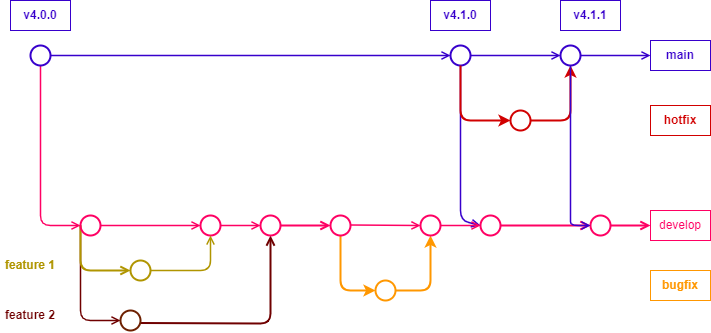

The diagram above was exported from draw.io. Its source (the exported page's mxGraphModel, read from the mxfile embedded in the PNG):
<mxGraphModel dx="1418" dy="868" grid="1" gridSize="10" guides="1" tooltips="1" connect="1" arrows="1" fold="1" page="1" pageScale="1" pageWidth="850" pageHeight="1100" math="0" shadow="0">
  <root>
    <mxCell id="0" />
    <mxCell id="1" parent="0" />
    <mxCell id="l9172CxugHCwuYqbYO1x-9" style="edgeStyle=orthogonalEdgeStyle;rounded=1;orthogonalLoop=1;jettySize=auto;html=1;endArrow=open;endFill=0;fillColor=#d80073;strokeColor=#FF0063;strokeWidth=1.5;entryX=0;entryY=0.5;entryDx=0;entryDy=0;" edge="1" parent="1" source="l9172CxugHCwuYqbYO1x-1" target="l9172CxugHCwuYqbYO1x-4">
      <mxGeometry relative="1" as="geometry">
        <mxPoint x="30" y="420" as="targetPoint" />
        <Array as="points">
          <mxPoint x="80" y="425" />
        </Array>
      </mxGeometry>
    </mxCell>
    <mxCell id="l9172CxugHCwuYqbYO1x-1" value="" style="ellipse;whiteSpace=wrap;html=1;fillColor=none;fontColor=#ffffff;strokeColor=#3700CC;strokeWidth=2;" vertex="1" parent="1">
      <mxGeometry x="70" y="245" width="20" height="20" as="geometry" />
    </mxCell>
    <mxCell id="l9172CxugHCwuYqbYO1x-2" value="" style="ellipse;whiteSpace=wrap;html=1;fillColor=none;fontColor=#ffffff;strokeColor=#3700CC;strokeWidth=2;" vertex="1" parent="1">
      <mxGeometry x="600" y="245" width="20" height="20" as="geometry" />
    </mxCell>
    <mxCell id="l9172CxugHCwuYqbYO1x-3" value="" style="endArrow=open;html=1;rounded=0;exitX=1;exitY=0.5;exitDx=0;exitDy=0;endFill=0;fillColor=#6a00ff;strokeColor=#3700CC;strokeWidth=1.5;entryX=0;entryY=0.5;entryDx=0;entryDy=0;" edge="1" parent="1" source="l9172CxugHCwuYqbYO1x-56" target="l9172CxugHCwuYqbYO1x-2">
      <mxGeometry width="50" height="50" relative="1" as="geometry">
        <mxPoint x="400" y="535" as="sourcePoint" />
        <mxPoint x="530" y="255" as="targetPoint" />
      </mxGeometry>
    </mxCell>
    <mxCell id="l9172CxugHCwuYqbYO1x-11" style="edgeStyle=orthogonalEdgeStyle;rounded=0;orthogonalLoop=1;jettySize=auto;html=1;endArrow=open;endFill=0;fillColor=#d80073;strokeColor=#FF0063;strokeWidth=1.5;" edge="1" parent="1" source="l9172CxugHCwuYqbYO1x-4" target="l9172CxugHCwuYqbYO1x-10">
      <mxGeometry relative="1" as="geometry" />
    </mxCell>
    <mxCell id="l9172CxugHCwuYqbYO1x-14" style="edgeStyle=orthogonalEdgeStyle;rounded=1;orthogonalLoop=1;jettySize=auto;html=1;entryX=0;entryY=0.5;entryDx=0;entryDy=0;endArrow=open;endFill=0;fillColor=#a20025;strokeColor=#6F0000;strokeWidth=1.5;" edge="1" parent="1" source="l9172CxugHCwuYqbYO1x-4" target="l9172CxugHCwuYqbYO1x-13">
      <mxGeometry relative="1" as="geometry">
        <Array as="points">
          <mxPoint x="120" y="520" />
        </Array>
      </mxGeometry>
    </mxCell>
    <mxCell id="l9172CxugHCwuYqbYO1x-15" style="edgeStyle=orthogonalEdgeStyle;rounded=1;orthogonalLoop=1;jettySize=auto;html=1;entryX=0;entryY=0.5;entryDx=0;entryDy=0;fillColor=#e3c800;strokeColor=#B09500;endArrow=open;endFill=0;strokeWidth=2;" edge="1" parent="1" source="l9172CxugHCwuYqbYO1x-4" target="l9172CxugHCwuYqbYO1x-12">
      <mxGeometry relative="1" as="geometry">
        <Array as="points">
          <mxPoint x="120" y="470" />
        </Array>
      </mxGeometry>
    </mxCell>
    <mxCell id="l9172CxugHCwuYqbYO1x-4" value="" style="ellipse;whiteSpace=wrap;html=1;fillColor=none;fontColor=#ffffff;strokeColor=#FF0063;strokeWidth=2;" vertex="1" parent="1">
      <mxGeometry x="120" y="415" width="20" height="20" as="geometry" />
    </mxCell>
    <mxCell id="l9172CxugHCwuYqbYO1x-10" value="" style="ellipse;whiteSpace=wrap;html=1;fillColor=none;fontColor=#ffffff;strokeColor=#FF0063;strokeWidth=2;" vertex="1" parent="1">
      <mxGeometry x="240" y="415" width="20" height="20" as="geometry" />
    </mxCell>
    <mxCell id="l9172CxugHCwuYqbYO1x-19" style="edgeStyle=orthogonalEdgeStyle;rounded=1;orthogonalLoop=1;jettySize=auto;html=1;entryX=0.5;entryY=1;entryDx=0;entryDy=0;fillColor=#e3c800;strokeColor=#B09500;strokeWidth=1.5;endArrow=open;endFill=0;" edge="1" parent="1" source="l9172CxugHCwuYqbYO1x-12" target="l9172CxugHCwuYqbYO1x-10">
      <mxGeometry relative="1" as="geometry" />
    </mxCell>
    <mxCell id="l9172CxugHCwuYqbYO1x-12" value="" style="ellipse;whiteSpace=wrap;html=1;fillColor=none;fontColor=#000000;strokeColor=#B09500;strokeWidth=2;" vertex="1" parent="1">
      <mxGeometry x="170" y="460" width="20" height="20" as="geometry" />
    </mxCell>
    <mxCell id="l9172CxugHCwuYqbYO1x-28" style="edgeStyle=orthogonalEdgeStyle;rounded=1;orthogonalLoop=1;jettySize=auto;html=1;entryX=0.5;entryY=1;entryDx=0;entryDy=0;endArrow=open;endFill=0;strokeColor=#6F0000;strokeWidth=2;" edge="1" parent="1" target="l9172CxugHCwuYqbYO1x-22">
      <mxGeometry relative="1" as="geometry">
        <mxPoint x="180" y="522.5" as="sourcePoint" />
        <mxPoint x="330" y="417.5" as="targetPoint" />
      </mxGeometry>
    </mxCell>
    <mxCell id="l9172CxugHCwuYqbYO1x-13" value="" style="ellipse;whiteSpace=wrap;html=1;fillColor=none;fontColor=#ffffff;strokeColor=#6D1F00;strokeWidth=2;" vertex="1" parent="1">
      <mxGeometry x="160" y="510" width="20" height="20" as="geometry" />
    </mxCell>
    <mxCell id="l9172CxugHCwuYqbYO1x-24" value="feature 1" style="text;html=1;strokeColor=none;fillColor=none;align=center;verticalAlign=middle;whiteSpace=wrap;rounded=0;fontColor=#B09500;fontStyle=1" vertex="1" parent="1">
      <mxGeometry x="40" y="450" width="60" height="30" as="geometry" />
    </mxCell>
    <mxCell id="l9172CxugHCwuYqbYO1x-26" value="develop" style="text;html=1;strokeColor=#FF0063;fillColor=none;align=center;verticalAlign=middle;whiteSpace=wrap;rounded=0;fontColor=#FF0063;" vertex="1" parent="1">
      <mxGeometry x="690" y="410" width="60" height="30" as="geometry" />
    </mxCell>
    <mxCell id="l9172CxugHCwuYqbYO1x-29" value="feature 2" style="text;html=1;strokeColor=none;fillColor=none;align=center;verticalAlign=middle;whiteSpace=wrap;rounded=0;fontStyle=1;fontColor=#6F0000;" vertex="1" parent="1">
      <mxGeometry x="40" y="500" width="60" height="30" as="geometry" />
    </mxCell>
    <mxCell id="l9172CxugHCwuYqbYO1x-34" style="edgeStyle=orthogonalEdgeStyle;rounded=1;orthogonalLoop=1;jettySize=auto;html=1;fillColor=#f0a30a;strokeColor=#FF9700;strokeWidth=2;exitX=0.5;exitY=1;exitDx=0;exitDy=0;entryX=0;entryY=0.5;entryDx=0;entryDy=0;" edge="1" parent="1" target="l9172CxugHCwuYqbYO1x-33">
      <mxGeometry relative="1" as="geometry">
        <mxPoint x="380" y="435" as="sourcePoint" />
        <mxPoint x="410" y="490" as="targetPoint" />
        <Array as="points">
          <mxPoint x="380" y="490" />
        </Array>
      </mxGeometry>
    </mxCell>
    <mxCell id="l9172CxugHCwuYqbYO1x-33" value="" style="ellipse;whiteSpace=wrap;html=1;fillColor=none;fontColor=#ffffff;strokeColor=#FF9700;strokeWidth=2;" vertex="1" parent="1">
      <mxGeometry x="415" y="480" width="20" height="20" as="geometry" />
    </mxCell>
    <mxCell id="l9172CxugHCwuYqbYO1x-35" value="" style="ellipse;whiteSpace=wrap;html=1;fillColor=none;fontColor=#ffffff;strokeColor=#FF0063;strokeWidth=2;" vertex="1" parent="1">
      <mxGeometry x="630" y="415" width="20" height="20" as="geometry" />
    </mxCell>
    <mxCell id="l9172CxugHCwuYqbYO1x-36" value="" style="edgeStyle=orthogonalEdgeStyle;rounded=1;orthogonalLoop=1;jettySize=auto;html=1;strokeColor=#FF0063;endArrow=open;endFill=0;strokeWidth=2;exitX=1;exitY=0.5;exitDx=0;exitDy=0;" edge="1" parent="1" source="l9172CxugHCwuYqbYO1x-22">
      <mxGeometry relative="1" as="geometry">
        <mxPoint x="500" y="425" as="sourcePoint" />
        <mxPoint x="370" y="425" as="targetPoint" />
      </mxGeometry>
    </mxCell>
    <mxCell id="l9172CxugHCwuYqbYO1x-37" value="" style="edgeStyle=orthogonalEdgeStyle;rounded=1;orthogonalLoop=1;jettySize=auto;html=1;strokeColor=#FF0063;endArrow=open;endFill=0;strokeWidth=2;exitX=1;exitY=0.5;exitDx=0;exitDy=0;entryX=0;entryY=0.5;entryDx=0;entryDy=0;" edge="1" parent="1" source="l9172CxugHCwuYqbYO1x-35" target="l9172CxugHCwuYqbYO1x-26">
      <mxGeometry relative="1" as="geometry">
        <mxPoint x="560" y="435" as="sourcePoint" />
        <mxPoint x="700" y="425" as="targetPoint" />
      </mxGeometry>
    </mxCell>
    <mxCell id="l9172CxugHCwuYqbYO1x-38" value="bugfix" style="text;html=1;strokeColor=#FF9700;fillColor=none;align=center;verticalAlign=middle;whiteSpace=wrap;rounded=0;fontColor=#FF9700;fontStyle=1" vertex="1" parent="1">
      <mxGeometry x="690" y="470" width="60" height="30" as="geometry" />
    </mxCell>
    <mxCell id="l9172CxugHCwuYqbYO1x-41" value="main" style="text;html=1;strokeColor=#3700CC;fillColor=none;align=center;verticalAlign=middle;whiteSpace=wrap;rounded=0;fontColor=#3700CC;fontStyle=1" vertex="1" parent="1">
      <mxGeometry x="690" y="240" width="60" height="30" as="geometry" />
    </mxCell>
    <mxCell id="l9172CxugHCwuYqbYO1x-43" value="" style="endArrow=open;html=1;rounded=0;exitX=1;exitY=0.5;exitDx=0;exitDy=0;endFill=0;fillColor=#6a00ff;strokeColor=#3700CC;strokeWidth=1.5;" edge="1" parent="1" source="l9172CxugHCwuYqbYO1x-2" target="l9172CxugHCwuYqbYO1x-41">
      <mxGeometry width="50" height="50" relative="1" as="geometry">
        <mxPoint x="140" y="315" as="sourcePoint" />
        <mxPoint x="680" y="255" as="targetPoint" />
      </mxGeometry>
    </mxCell>
    <mxCell id="l9172CxugHCwuYqbYO1x-47" value="hotfix" style="text;html=1;strokeColor=#D10000;fillColor=none;align=center;verticalAlign=middle;whiteSpace=wrap;rounded=0;fontColor=#D10000;fontStyle=1" vertex="1" parent="1">
      <mxGeometry x="690" y="305" width="60" height="30" as="geometry" />
    </mxCell>
    <mxCell id="l9172CxugHCwuYqbYO1x-54" style="edgeStyle=orthogonalEdgeStyle;rounded=1;orthogonalLoop=1;jettySize=auto;html=1;fillColor=#f0a30a;strokeColor=#FF9700;strokeWidth=2;exitX=1;exitY=0.5;exitDx=0;exitDy=0;entryX=0.5;entryY=1;entryDx=0;entryDy=0;" edge="1" parent="1" source="l9172CxugHCwuYqbYO1x-33" target="l9172CxugHCwuYqbYO1x-75">
      <mxGeometry relative="1" as="geometry">
        <mxPoint x="435" y="560" as="sourcePoint" />
        <mxPoint x="470" y="450" as="targetPoint" />
        <Array as="points">
          <mxPoint x="470" y="490" />
        </Array>
      </mxGeometry>
    </mxCell>
    <mxCell id="l9172CxugHCwuYqbYO1x-63" value="" style="ellipse;whiteSpace=wrap;html=1;fillColor=none;fontColor=#ffffff;strokeColor=#FF0063;strokeWidth=2;" vertex="1" parent="1">
      <mxGeometry x="520" y="415" width="20" height="20" as="geometry" />
    </mxCell>
    <mxCell id="l9172CxugHCwuYqbYO1x-64" value="" style="edgeStyle=orthogonalEdgeStyle;rounded=1;orthogonalLoop=1;jettySize=auto;html=1;strokeColor=#FF0063;endArrow=open;endFill=0;strokeWidth=2;exitX=1;exitY=0.5;exitDx=0;exitDy=0;" edge="1" parent="1" source="l9172CxugHCwuYqbYO1x-63" target="l9172CxugHCwuYqbYO1x-35">
      <mxGeometry relative="1" as="geometry">
        <mxPoint x="580" y="430" as="sourcePoint" />
        <mxPoint x="570" y="520" as="targetPoint" />
      </mxGeometry>
    </mxCell>
    <mxCell id="l9172CxugHCwuYqbYO1x-65" value="" style="endArrow=open;html=1;rounded=0;exitX=1;exitY=0.5;exitDx=0;exitDy=0;endFill=0;fillColor=#6a00ff;strokeColor=#3700CC;strokeWidth=1.5;" edge="1" parent="1" source="l9172CxugHCwuYqbYO1x-1" target="l9172CxugHCwuYqbYO1x-56">
      <mxGeometry width="50" height="50" relative="1" as="geometry">
        <mxPoint x="90" y="255" as="sourcePoint" />
        <mxPoint x="530" y="255" as="targetPoint" />
      </mxGeometry>
    </mxCell>
    <mxCell id="l9172CxugHCwuYqbYO1x-56" value="" style="ellipse;whiteSpace=wrap;html=1;fillColor=none;fontColor=#ffffff;strokeColor=#3700CC;strokeWidth=2;" vertex="1" parent="1">
      <mxGeometry x="490" y="245" width="20" height="20" as="geometry" />
    </mxCell>
    <mxCell id="l9172CxugHCwuYqbYO1x-66" value="" style="endArrow=open;html=1;rounded=1;exitX=0.5;exitY=1;exitDx=0;exitDy=0;endFill=0;fillColor=#6a00ff;strokeColor=#3700CC;strokeWidth=1.5;entryX=0;entryY=0.5;entryDx=0;entryDy=0;" edge="1" parent="1" source="l9172CxugHCwuYqbYO1x-56" target="l9172CxugHCwuYqbYO1x-63">
      <mxGeometry width="50" height="50" relative="1" as="geometry">
        <mxPoint x="90" y="270" as="sourcePoint" />
        <mxPoint x="490" y="270" as="targetPoint" />
        <Array as="points">
          <mxPoint x="500" y="420" />
        </Array>
      </mxGeometry>
    </mxCell>
    <mxCell id="l9172CxugHCwuYqbYO1x-68" value="" style="ellipse;whiteSpace=wrap;html=1;fillColor=none;fontColor=#ffffff;strokeColor=#D10000;strokeWidth=2;" vertex="1" parent="1">
      <mxGeometry x="550" y="310" width="20" height="20" as="geometry" />
    </mxCell>
    <mxCell id="l9172CxugHCwuYqbYO1x-69" style="edgeStyle=orthogonalEdgeStyle;rounded=1;orthogonalLoop=1;jettySize=auto;html=1;entryX=0;entryY=0.5;entryDx=0;entryDy=0;fillColor=#f0a30a;strokeColor=#D10000;strokeWidth=2;exitX=0.5;exitY=1;exitDx=0;exitDy=0;" edge="1" parent="1" target="l9172CxugHCwuYqbYO1x-68">
      <mxGeometry relative="1" as="geometry">
        <mxPoint x="500" y="265" as="sourcePoint" />
        <mxPoint x="545" y="320" as="targetPoint" />
        <Array as="points">
          <mxPoint x="500" y="320" />
        </Array>
      </mxGeometry>
    </mxCell>
    <mxCell id="l9172CxugHCwuYqbYO1x-70" style="edgeStyle=orthogonalEdgeStyle;rounded=1;orthogonalLoop=1;jettySize=auto;html=1;entryX=0.5;entryY=1;entryDx=0;entryDy=0;fillColor=#f0a30a;strokeColor=#D10000;strokeWidth=2;exitX=1;exitY=0.5;exitDx=0;exitDy=0;" edge="1" parent="1" source="l9172CxugHCwuYqbYO1x-68" target="l9172CxugHCwuYqbYO1x-2">
      <mxGeometry relative="1" as="geometry">
        <mxPoint x="580" y="325" as="sourcePoint" />
        <mxPoint x="625" y="270" as="targetPoint" />
        <Array as="points">
          <mxPoint x="610" y="320" />
        </Array>
      </mxGeometry>
    </mxCell>
    <mxCell id="l9172CxugHCwuYqbYO1x-71" value="" style="endArrow=open;html=1;rounded=1;exitX=0.5;exitY=1;exitDx=0;exitDy=0;endFill=0;fillColor=#6a00ff;strokeColor=#3700CC;strokeWidth=1.5;entryX=0;entryY=0.5;entryDx=0;entryDy=0;" edge="1" parent="1" source="l9172CxugHCwuYqbYO1x-2" target="l9172CxugHCwuYqbYO1x-35">
      <mxGeometry width="50" height="50" relative="1" as="geometry">
        <mxPoint x="510" y="210" as="sourcePoint" />
        <mxPoint x="600" y="400" as="targetPoint" />
        <Array as="points">
          <mxPoint x="610" y="410" />
          <mxPoint x="610" y="425" />
        </Array>
      </mxGeometry>
    </mxCell>
    <mxCell id="l9172CxugHCwuYqbYO1x-74" value="" style="ellipse;whiteSpace=wrap;html=1;fillColor=none;fontColor=#ffffff;strokeColor=#FF0063;strokeWidth=2;" vertex="1" parent="1">
      <mxGeometry x="370" y="415" width="20" height="20" as="geometry" />
    </mxCell>
    <mxCell id="l9172CxugHCwuYqbYO1x-75" value="" style="ellipse;whiteSpace=wrap;html=1;fillColor=none;fontColor=#ffffff;strokeColor=#FF0063;strokeWidth=2;" vertex="1" parent="1">
      <mxGeometry x="460" y="415" width="20" height="20" as="geometry" />
    </mxCell>
    <mxCell id="l9172CxugHCwuYqbYO1x-76" style="edgeStyle=orthogonalEdgeStyle;rounded=1;orthogonalLoop=1;jettySize=auto;html=1;fillColor=#d80073;strokeColor=#FF0063;strokeWidth=1.5;endArrow=open;endFill=0;entryX=0;entryY=0.5;entryDx=0;entryDy=0;" edge="1" parent="1" target="l9172CxugHCwuYqbYO1x-75">
      <mxGeometry relative="1" as="geometry">
        <mxPoint x="390" y="424.5" as="sourcePoint" />
        <mxPoint x="450" y="424.5" as="targetPoint" />
      </mxGeometry>
    </mxCell>
    <mxCell id="l9172CxugHCwuYqbYO1x-79" style="edgeStyle=orthogonalEdgeStyle;rounded=1;orthogonalLoop=1;jettySize=auto;html=1;fillColor=#d80073;strokeColor=#FF0063;strokeWidth=1.5;endArrow=open;endFill=0;exitX=1;exitY=0.5;exitDx=0;exitDy=0;entryX=0;entryY=0.5;entryDx=0;entryDy=0;" edge="1" parent="1" source="l9172CxugHCwuYqbYO1x-75" target="l9172CxugHCwuYqbYO1x-63">
      <mxGeometry relative="1" as="geometry">
        <mxPoint x="490" y="424.5" as="sourcePoint" />
        <mxPoint x="550" y="424.5" as="targetPoint" />
      </mxGeometry>
    </mxCell>
    <mxCell id="l9172CxugHCwuYqbYO1x-80" value="v4.0.0" style="text;html=1;strokeColor=#3700CC;fillColor=none;align=center;verticalAlign=middle;whiteSpace=wrap;rounded=0;fontColor=#3700CC;fontStyle=1" vertex="1" parent="1">
      <mxGeometry x="50" y="200" width="60" height="30" as="geometry" />
    </mxCell>
    <mxCell id="l9172CxugHCwuYqbYO1x-81" value="v4.1.0" style="text;html=1;strokeColor=#3700CC;fillColor=none;align=center;verticalAlign=middle;whiteSpace=wrap;rounded=0;fontColor=#3700CC;fontStyle=1" vertex="1" parent="1">
      <mxGeometry x="470" y="200" width="60" height="30" as="geometry" />
    </mxCell>
    <mxCell id="l9172CxugHCwuYqbYO1x-82" value="v4.1.1" style="text;html=1;strokeColor=#3700CC;fillColor=none;align=center;verticalAlign=middle;whiteSpace=wrap;rounded=0;fontColor=#3700CC;fontStyle=1" vertex="1" parent="1">
      <mxGeometry x="600" y="200" width="60" height="30" as="geometry" />
    </mxCell>
    <mxCell id="l9172CxugHCwuYqbYO1x-83" value="" style="edgeStyle=orthogonalEdgeStyle;rounded=1;orthogonalLoop=1;jettySize=auto;html=1;fillColor=#d80073;strokeColor=#FF0063;strokeWidth=1.5;endArrow=open;endFill=0;" edge="1" parent="1" source="l9172CxugHCwuYqbYO1x-10" target="l9172CxugHCwuYqbYO1x-22">
      <mxGeometry relative="1" as="geometry">
        <mxPoint x="260" y="425" as="sourcePoint" />
        <mxPoint x="320" y="425" as="targetPoint" />
      </mxGeometry>
    </mxCell>
    <mxCell id="l9172CxugHCwuYqbYO1x-22" value="" style="ellipse;whiteSpace=wrap;html=1;fillColor=none;fontColor=#ffffff;strokeColor=#FF0063;strokeWidth=2;" vertex="1" parent="1">
      <mxGeometry x="300" y="415" width="20" height="20" as="geometry" />
    </mxCell>
  </root>
</mxGraphModel>